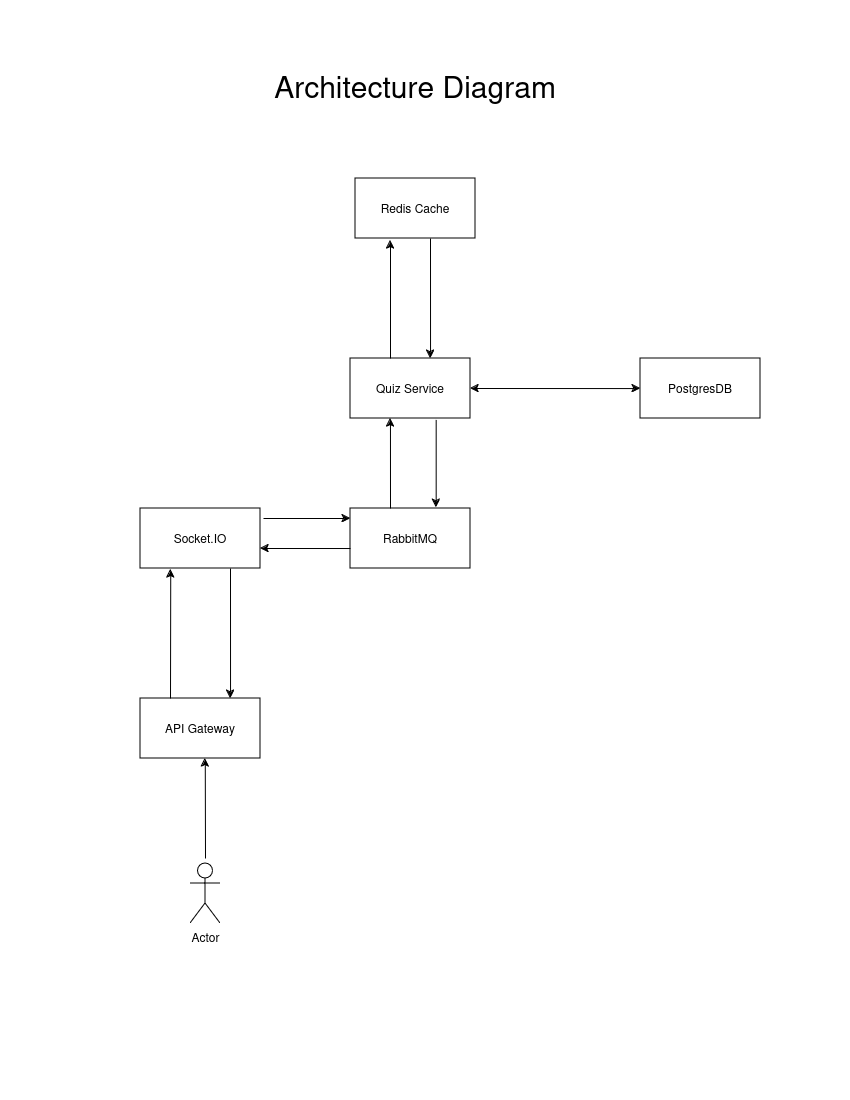

The diagram above was exported from draw.io. Its source (the exported page's mxGraphModel, read from the mxfile embedded in the PNG):
<mxGraphModel dx="1530" dy="840" grid="1" gridSize="10" guides="1" tooltips="1" connect="1" arrows="1" fold="1" page="1" pageScale="1" pageWidth="850" pageHeight="1100" math="0" shadow="0">
  <root>
    <mxCell id="0" />
    <mxCell id="1" parent="0" />
    <mxCell id="I67jgkjpdUrNK4v5CkL--1" value="Socket.IO" style="rounded=0;whiteSpace=wrap;html=1;" vertex="1" parent="1">
      <mxGeometry x="140" y="508" width="120" height="60" as="geometry" />
    </mxCell>
    <mxCell id="I67jgkjpdUrNK4v5CkL--2" value="RabbitMQ" style="rounded=0;whiteSpace=wrap;html=1;" vertex="1" parent="1">
      <mxGeometry x="350" y="508" width="120" height="60" as="geometry" />
    </mxCell>
    <mxCell id="I67jgkjpdUrNK4v5CkL--4" value="Actor" style="shape=umlActor;verticalLabelPosition=bottom;verticalAlign=top;html=1;outlineConnect=0;" vertex="1" parent="1">
      <mxGeometry x="190" y="863" width="30" height="60" as="geometry" />
    </mxCell>
    <mxCell id="I67jgkjpdUrNK4v5CkL--5" value="" style="endArrow=classic;html=1;rounded=0;entryX=0.5;entryY=1;entryDx=0;entryDy=0;" edge="1" parent="1">
      <mxGeometry width="50" height="50" relative="1" as="geometry">
        <mxPoint x="205" y="858" as="sourcePoint" />
        <mxPoint x="204.76" y="758" as="targetPoint" />
      </mxGeometry>
    </mxCell>
    <mxCell id="I67jgkjpdUrNK4v5CkL--6" value="" style="endArrow=classic;html=1;rounded=0;exitX=1;exitY=0.5;exitDx=0;exitDy=0;" edge="1" parent="1">
      <mxGeometry width="50" height="50" relative="1" as="geometry">
        <mxPoint x="263" y="518" as="sourcePoint" />
        <mxPoint x="350" y="518" as="targetPoint" />
      </mxGeometry>
    </mxCell>
    <mxCell id="I67jgkjpdUrNK4v5CkL--8" value="Redis Cache" style="rounded=0;whiteSpace=wrap;html=1;" vertex="1" parent="1">
      <mxGeometry x="355" y="178" width="120" height="60" as="geometry" />
    </mxCell>
    <mxCell id="I67jgkjpdUrNK4v5CkL--16" value="API Gateway" style="rounded=0;whiteSpace=wrap;html=1;" vertex="1" parent="1">
      <mxGeometry x="140" y="698" width="120" height="60" as="geometry" />
    </mxCell>
    <mxCell id="I67jgkjpdUrNK4v5CkL--21" value="" style="endArrow=classic;html=1;rounded=0;entryX=0.377;entryY=1.016;entryDx=0;entryDy=0;entryPerimeter=0;" edge="1" parent="1">
      <mxGeometry width="50" height="50" relative="1" as="geometry">
        <mxPoint x="170" y="698" as="sourcePoint" />
        <mxPoint x="170.23999999999978" y="568.96" as="targetPoint" />
      </mxGeometry>
    </mxCell>
    <mxCell id="I67jgkjpdUrNK4v5CkL--22" value="" style="endArrow=classic;html=1;rounded=0;exitX=0.583;exitY=1;exitDx=0;exitDy=0;exitPerimeter=0;" edge="1" parent="1">
      <mxGeometry width="50" height="50" relative="1" as="geometry">
        <mxPoint x="230.00000000000003" y="568" as="sourcePoint" />
        <mxPoint x="230.04" y="698" as="targetPoint" />
      </mxGeometry>
    </mxCell>
    <mxCell id="I67jgkjpdUrNK4v5CkL--24" value="" style="endArrow=classic;html=1;rounded=0;entryX=1;entryY=0.833;entryDx=0;entryDy=0;entryPerimeter=0;exitX=0;exitY=0.667;exitDx=0;exitDy=0;exitPerimeter=0;" edge="1" parent="1" source="I67jgkjpdUrNK4v5CkL--2">
      <mxGeometry width="50" height="50" relative="1" as="geometry">
        <mxPoint x="340" y="548.02" as="sourcePoint" />
        <mxPoint x="260" y="548" as="targetPoint" />
      </mxGeometry>
    </mxCell>
    <mxCell id="I67jgkjpdUrNK4v5CkL--26" value="" style="endArrow=classic;startArrow=classic;html=1;rounded=0;exitX=1;exitY=0.5;exitDx=0;exitDy=0;entryX=0;entryY=0.471;entryDx=0;entryDy=0;entryPerimeter=0;" edge="1" parent="1" source="I67jgkjpdUrNK4v5CkL--31">
      <mxGeometry width="50" height="50" relative="1" as="geometry">
        <mxPoint x="462" y="417.99999999999994" as="sourcePoint" />
        <mxPoint x="640" y="388.06999999999994" as="targetPoint" />
      </mxGeometry>
    </mxCell>
    <mxCell id="I67jgkjpdUrNK4v5CkL--31" value="Quiz Service" style="rounded=0;whiteSpace=wrap;html=1;" vertex="1" parent="1">
      <mxGeometry x="350" y="358" width="120" height="60" as="geometry" />
    </mxCell>
    <mxCell id="I67jgkjpdUrNK4v5CkL--32" value="PostgresDB" style="rounded=0;whiteSpace=wrap;html=1;" vertex="1" parent="1">
      <mxGeometry x="640" y="358" width="120" height="60" as="geometry" />
    </mxCell>
    <mxCell id="I67jgkjpdUrNK4v5CkL--33" value="" style="endArrow=classic;html=1;rounded=0;entryX=0.333;entryY=1;entryDx=0;entryDy=0;entryPerimeter=0;" edge="1" parent="1" target="I67jgkjpdUrNK4v5CkL--31">
      <mxGeometry width="50" height="50" relative="1" as="geometry">
        <mxPoint x="390" y="508" as="sourcePoint" />
        <mxPoint x="360" y="528" as="targetPoint" />
      </mxGeometry>
    </mxCell>
    <mxCell id="I67jgkjpdUrNK4v5CkL--34" value="" style="endArrow=classic;html=1;rounded=0;exitX=0.714;exitY=1.024;exitDx=0;exitDy=0;exitPerimeter=0;entryX=0.714;entryY=-0.016;entryDx=0;entryDy=0;entryPerimeter=0;" edge="1" parent="1" source="I67jgkjpdUrNK4v5CkL--31" target="I67jgkjpdUrNK4v5CkL--2">
      <mxGeometry width="50" height="50" relative="1" as="geometry">
        <mxPoint x="360" y="558" as="sourcePoint" />
        <mxPoint x="436" y="498" as="targetPoint" />
      </mxGeometry>
    </mxCell>
    <mxCell id="I67jgkjpdUrNK4v5CkL--35" value="" style="endArrow=classic;html=1;rounded=0;" edge="1" parent="1">
      <mxGeometry width="50" height="50" relative="1" as="geometry">
        <mxPoint x="390" y="358" as="sourcePoint" />
        <mxPoint x="390" y="240" as="targetPoint" />
      </mxGeometry>
    </mxCell>
    <mxCell id="I67jgkjpdUrNK4v5CkL--36" value="" style="endArrow=classic;html=1;rounded=0;exitX=0.714;exitY=1.024;exitDx=0;exitDy=0;exitPerimeter=0;entryX=0.667;entryY=0;entryDx=0;entryDy=0;entryPerimeter=0;" edge="1" parent="1" target="I67jgkjpdUrNK4v5CkL--31">
      <mxGeometry width="50" height="50" relative="1" as="geometry">
        <mxPoint x="430" y="238" as="sourcePoint" />
        <mxPoint x="430" y="326" as="targetPoint" />
      </mxGeometry>
    </mxCell>
    <mxCell id="I67jgkjpdUrNK4v5CkL--37" value="Architecture Diagram" style="text;html=1;align=center;verticalAlign=middle;whiteSpace=wrap;rounded=0;fontSize=30;" vertex="1" parent="1">
      <mxGeometry x="230" y="70" width="370" height="30" as="geometry" />
    </mxCell>
  </root>
</mxGraphModel>